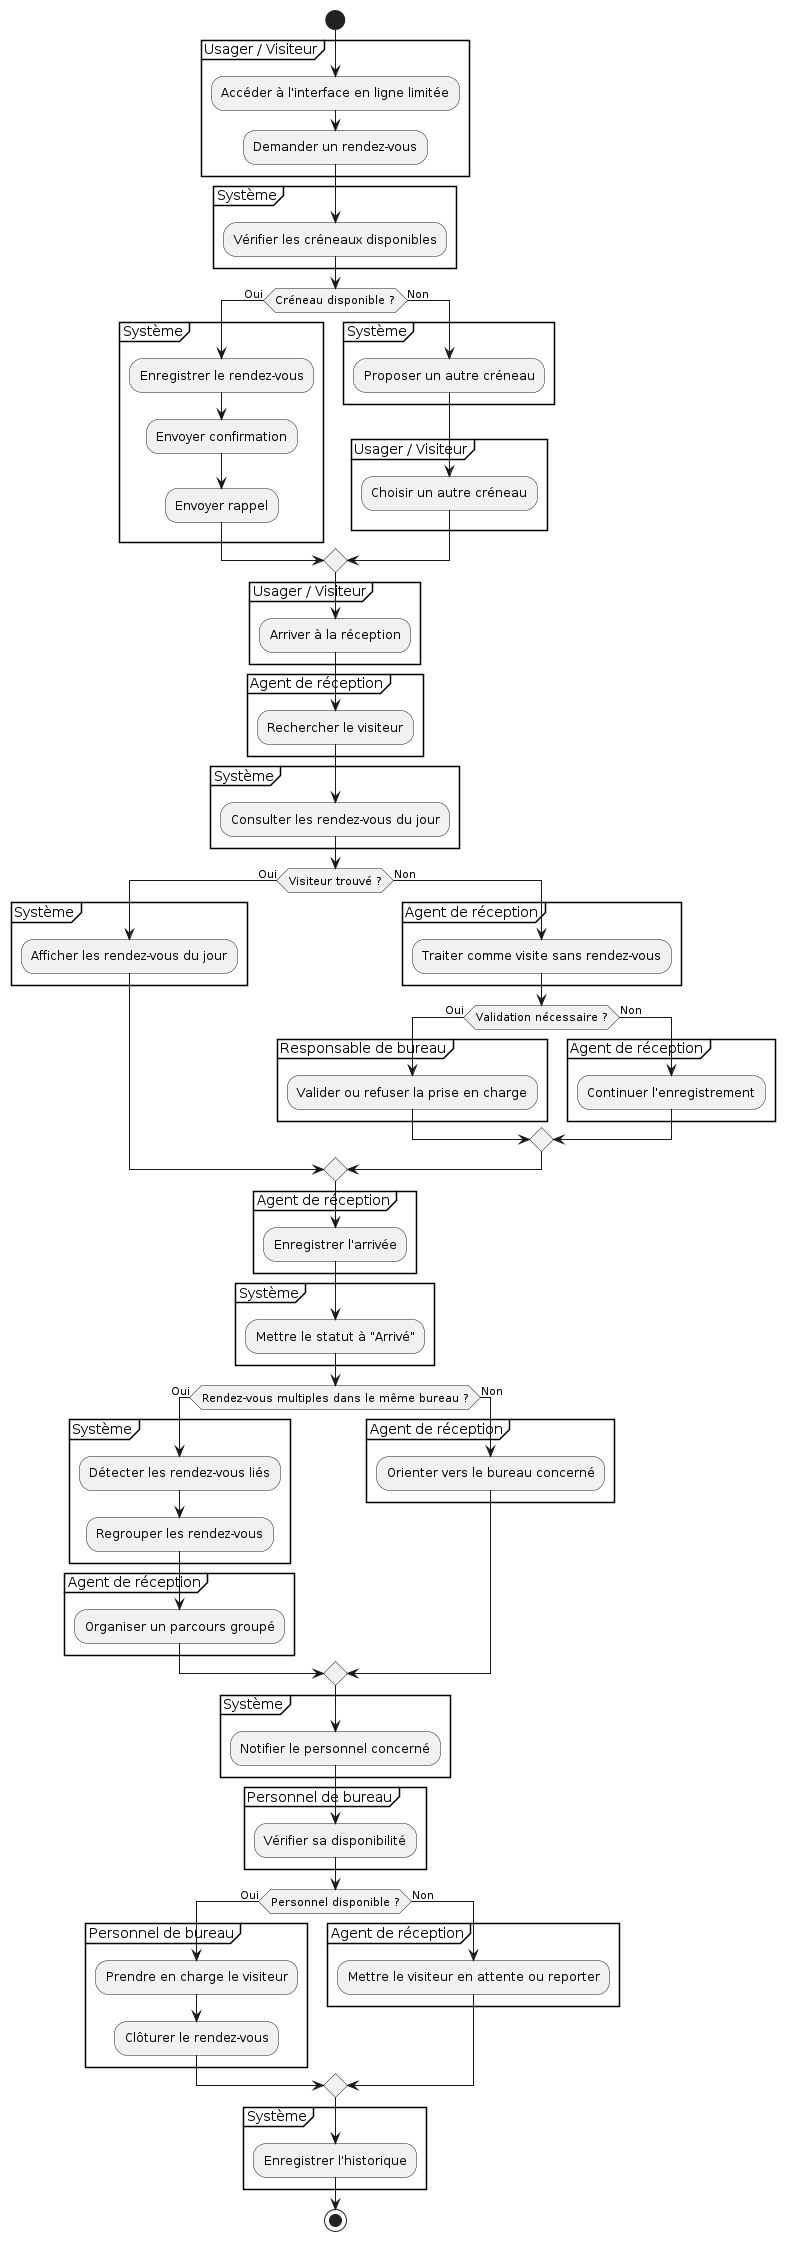

The diagram above was rendered by PlantUML. Its source (embedded in the PNG):
@startuml
start
partition "Usager / Visiteur" {
  :Accéder à l'interface en ligne limitée;
  :Demander un rendez-vous;
}
partition "Système" {
  :Vérifier les créneaux disponibles;
}
if (Créneau disponible ?) then (Oui)
  partition "Système" {
    :Enregistrer le rendez-vous;
    :Envoyer confirmation;
    :Envoyer rappel;
  }
else (Non)
  partition "Système" {
    :Proposer un autre créneau;
  }
  partition "Usager / Visiteur" {
    :Choisir un autre créneau;
  }
endif
partition "Usager / Visiteur" {
  :Arriver à la réception;
}
partition "Agent de réception" {
  :Rechercher le visiteur;
}
partition "Système" {
  :Consulter les rendez-vous du jour;
}
if (Visiteur trouvé ?) then (Oui)
  partition "Système" {
    :Afficher les rendez-vous du jour;
  }
else (Non)
  partition "Agent de réception" {
    :Traiter comme visite sans rendez-vous;
  }
  if (Validation nécessaire ?) then (Oui)
    partition "Responsable de bureau" {
      :Valider ou refuser la prise en charge;
    }
  else (Non)
    partition "Agent de réception" {
      :Continuer l'enregistrement;
    }
  endif
endif
partition "Agent de réception" {
  :Enregistrer l'arrivée;
}
partition "Système" {
  :Mettre le statut à "Arrivé";
}
if (Rendez-vous multiples dans le même bureau ?) then (Oui)
  partition "Système" {
    :Détecter les rendez-vous liés;
    :Regrouper les rendez-vous;
  }
  partition "Agent de réception" {
    :Organiser un parcours groupé;
  }
else (Non)
  partition "Agent de réception" {
    :Orienter vers le bureau concerné;
  }
endif
partition "Système" {
  :Notifier le personnel concerné;
}
partition "Personnel de bureau" {
  :Vérifier sa disponibilité;
}
if (Personnel disponible ?) then (Oui)
  partition "Personnel de bureau" {
    :Prendre en charge le visiteur;
    :Clôturer le rendez-vous;
  }
else (Non)
  partition "Agent de réception" {
    :Mettre le visiteur en attente ou reporter;
  }
endif
partition "Système" {
  :Enregistrer l'historique;
}
stop
@enduml